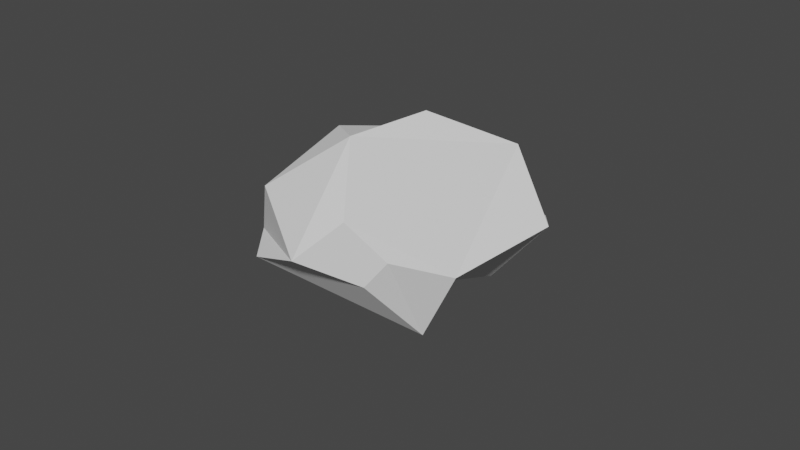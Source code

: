# Source: small_sten___.blend  (saved by Blender 3.1.7; exported with 4.5.12 LTS)
import bpy
from mathutils import Matrix  # noqa: F401  (used for matrix-valued properties, if any)

bpy.ops.wm.read_factory_settings(use_empty=True)
scene = bpy.context.scene
scene.name = 'Scene'

# ---- collections
col_collection = bpy.data.collections.new('Collection'); scene.collection.children.link(col_collection)

# ---- world
world_world = bpy.data.worlds.new('World'); scene.world = world_world
world_world.use_nodes = True; world_world.node_tree.nodes.clear()
_N = world_world.node_tree.nodes; _L = world_world.node_tree.links
n0 = _N.new('ShaderNodeOutputWorld'); n0.name = 'World Output'; n0.location = (300, 300)
n1 = _N.new('ShaderNodeBackground'); n1.name = 'Background'; n1.location = (10, 300)
n1.inputs[0].default_value = (0.05088, 0.05088, 0.05088, 1.0)
_L.new(n1.outputs[0], n0.inputs[0])
n0.is_active_output = True
world_world.color = (0.05088, 0.05088, 0.05088)
world_world.use_sun_shadow = False
world_world.sun_shadow_jitter_overblur = 0.0

# ---- meshes
me_cube_001 = bpy.data.meshes.new('Cube.001')
me_cube_001.from_pydata([(-0.01041, -0.665, -0.6831), (0.3666, -0.5984, -0.4973), (-0.3809, 0.292, 0.4574), (-0.4896, 0.3712, 0.3544), (-0.2266, 0.5101, -0.0743), (-0.1596, -0.04692, 0.5331), (0.03474, 0.3345, 0.5358), (-0.2532, 0.5341, 0.2988), (-0.1496, 0.6703, 0.06669), (0.1012, 0.8368, 0.06907), (0.9504, 0.5359, -0.04922), (1.099, 0.03998, 0.2243), (0.4448, 0.2588, 0.4089), (0.7664, 0.663, 0.208), (0.09535, -0.3326, 0.474), (-0.01586, 0.4433, -0.6112), (0.1499, -0.2039, -0.6701), (0.3515, -0.2051, -0.5614), (0.4819, 0.2413, -0.4555), (0.4422, -0.5562, 0.2941), (0.8253, -0.5114, 0.2484), (0.658, -0.885, -0.1545), (0.3997, -0.8417, 0.1066), (-0.4964, -0.6706, -0.4552), (-0.00439, -0.5119, 0.3508), (-0.1307, -0.9473, -0.2081), (-0.4189, -0.002842, 0.4012), (-0.3047, -0.1592, 0.4582), (-0.6497, -0.4543, 0.06167), (-0.6686, -0.5307, -0.07766), (-0.6688, -0.5248, -0.2151), (-0.7907, -0.3514, -0.06954), (-0.5601, -0.5561, 0.02922), (-0.1591, -0.4552, 0.374), (-0.2301, -0.626, 0.1144), (-0.5254, -0.6737, -0.2022)], [], [(4, 3, 7, 8), (15, 4, 8, 9, 13, 10, 18), (19, 14, 24, 25, 22), (17, 18, 10, 11, 20, 21, 1), (12, 13, 9, 6, 2), (16, 17, 1, 0), (6, 9, 8, 7), (6, 7, 3, 2), (12, 11, 10, 13), (12, 2, 5, 14, 19, 20, 11), (17, 16, 15, 18), (21, 20, 19, 22), (2, 6, 7, 3, 26, 27, 5), (0, 23, 30, 31, 26, 3, 4, 15, 16), (32, 29, 30, 23, 35), (25, 24, 33, 34), (1, 21, 22, 25, 34, 35, 23, 0), (30, 29, 28, 31), (28, 27, 26, 31), (32, 35, 34, 33), (28, 29, 32, 33, 24, 14, 5, 27)])
_uv = me_cube_001.uv_layers.new(name='UVMap')
_uv.uv.foreach_set('vector', [0.375, 0.25, 0.625, 0.0, 0.625, 0.0, 0.375, 0.25, 0.375, 0.25, 0.375, 0.25, 0.375, 0.25, 0.5303, 0.4142, 0.5303, 0.4142, 0.375, 0.5, 0.375, 0.5, 0.5222, 0.77, 0.5222, 0.77, 0.5222, 0.77, 0.5121, 0.8998, 0.5121, 0.8998, 0.375, 0.75, 0.375, 0.5, 0.375, 0.5, 0.5064, 0.75, 0.5064, 0.75, 0.375, 0.75, 0.375, 0.75, 0.625, 0.3, 0.5303, 0.4142, 0.5303, 0.4142, 0.625, 0.3, 0.625, 0.3, 0.125, 0.75, 0.375, 0.75, 0.375, 0.75, 0.125, 0.75, 0.625, 0.0, 0.5382, 0.2064, 0.375, 0.25, 0.625, 0.0, 0.7749, 0.75, 0.875, 0.75, 0.875, 0.75, 0.7749, 0.75, 0.5303, 0.4142, 0.5091, 0.4397, 0.375, 0.5, 0.5303, 0.4142, 0.7749, 0.75, 0.7749, 0.75, 0.7749, 0.75, 0.7749, 0.75, 0.7749, 0.75, 0.5064, 0.75, 0.5064, 0.75, 0.375, 0.75, 0.125, 0.75, 0.125, 0.5, 0.375, 0.5, 0.375, 0.75, 0.5064, 0.75, 0.5222, 0.77, 0.5121, 0.8998, 0.7749, 0.75, 0.7749, 0.75, 0.875, 0.75, 0.875, 0.75, 0.875, 0.75, 0.7749, 0.75, 0.7749, 0.75, 0.375, 0.0, 0.375, 0.0, 0.375, 0.0, 0.625, 0.0, 0.625, 0.0, 0.625, 0.0, 0.375, 0.25, 0.375, 0.25, 0.375, 0.0, 0.5042, 1.0, 0.5042, 1.0, 0.375, 1.0, 0.375, 1.0, 0.375, 1.0, 0.5121, 0.8998, 0.625, 0.9213, 0.625, 0.9213, 0.5121, 0.8998, 0.375, 0.75, 0.375, 0.75, 0.5121, 0.8998, 0.5121, 0.8998, 0.5121, 0.8998, 0.375, 1.0, 0.375, 1.0, 0.375, 1.0, 0.375, 1.0, 0.5042, 1.0, 0.5042, 1.0, 0.5042, 1.0, 0.5042, 0.0, 0.5187, 0.0, 0.625, 0.0, 0.625, 0.0, 0.5042, 1.0, 0.375, 1.0, 0.5121, 0.8998, 0.625, 0.9213, 0.5042, 1.0, 0.5042, 1.0, 0.5042, 1.0, 0.625, 0.9213, 0.625, 0.9213, 0.625, 0.9213, 0.625, 0.9213, 0.625, 0.9213])
me_cube_001.update()

# ---- objects
ob_cube = bpy.data.objects.new('Cube', me_cube_001)

# ---- transforms, parenting, visibility, modifiers, constraints
ob_cube.location = (0.214, 0.05367, -0.02759)
ob_cube.rotation_euler = (-0.9862, -0.6611, 0.09098)

# ---- collection membership
col_collection.objects.link(ob_cube)

# ---- scene / render settings (as saved in the file)
scene.frame_start = 1; scene.frame_end = 250; scene.frame_set(1)
scene.render.engine = 'BLENDER_EEVEE_NEXT'
scene.cycles.sampling_pattern = 'TABULATED_SOBOL'
scene.cycles.use_light_tree = False
scene.view_settings.view_transform = 'Filmic'
bpy.context.view_layer.update()

# ---- added for rendering (the .blend has no active camera and no usable light): camera, sun
cam_auto = bpy.data.cameras.new('AutoCamera')
cam_auto.lens = 50.0
cam_auto.sensor_width = 36.0
cam_auto.clip_end = 1000.0
ob_auto_camera = bpy.data.objects.new('AutoCamera', cam_auto)
scene.collection.objects.link(ob_auto_camera)
ob_auto_camera.location = (4.5631, -5.09455, 3.44971)
ob_auto_camera.rotation_euler = (1.09748, -7.21219e-08, 0.694738)
scene.camera = ob_auto_camera
light_auto_sun = bpy.data.lights.new('AutoSun', 'SUN')
light_auto_sun.energy = 3.0
light_auto_sun.angle = 0.0523599
ob_auto_sun = bpy.data.objects.new('AutoSun', light_auto_sun)
scene.collection.objects.link(ob_auto_sun)
ob_auto_sun.rotation_euler = (0.872665, 0.174533, 0.523599)
bpy.context.view_layer.update()
